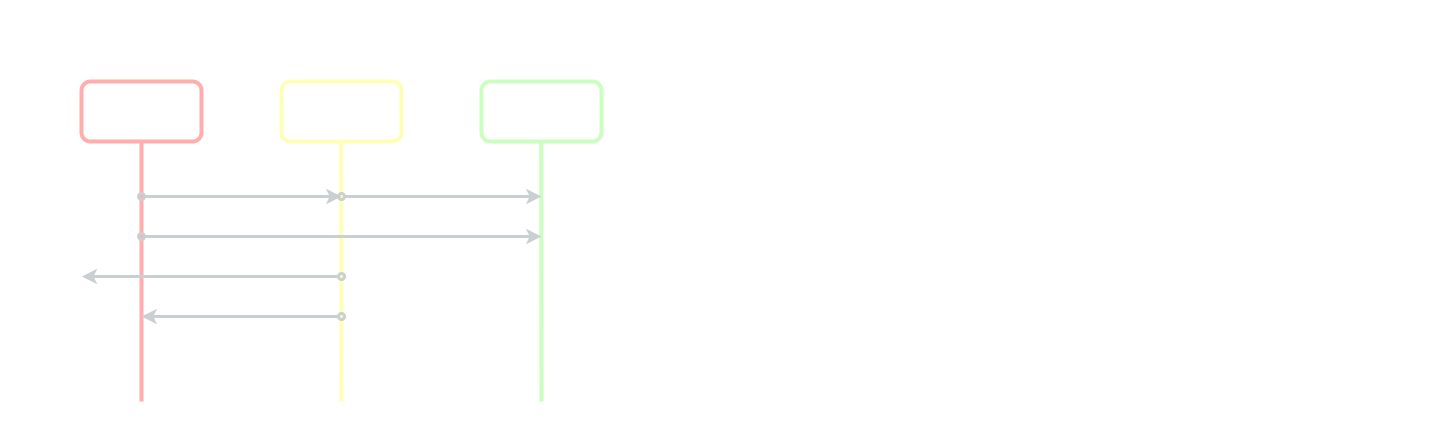

The diagram above was exported from draw.io. Its source (the exported page's mxGraphModel, read from the mxfile embedded in the PNG):
<mxGraphModel dx="1447" dy="668" grid="1" gridSize="10" guides="1" tooltips="1" connect="1" arrows="1" fold="1" page="1" pageScale="1" pageWidth="827" pageHeight="1169" background="#000000" math="0" shadow="0">
  <root>
    <mxCell id="0" />
    <mxCell id="1" parent="0" />
    <mxCell id="C2M3qFRpeq717ZiV6LWK-31" value="" style="rounded=1;whiteSpace=wrap;html=1;dashed=1;strokeWidth=2;shadow=0;sketch=0;glass=0;fillColor=none;strokeColor=#FFFFFF;" parent="1" vertex="1">
      <mxGeometry x="800" y="360" width="680" height="440" as="geometry" />
    </mxCell>
    <mxCell id="C2M3qFRpeq717ZiV6LWK-9" value="" style="rounded=1;whiteSpace=wrap;html=1;dashed=1;strokeWidth=2;shadow=0;sketch=0;glass=0;fillColor=none;strokeColor=#FFFFFF;" parent="1" vertex="1">
      <mxGeometry x="40" y="360" width="680" height="440" as="geometry" />
    </mxCell>
    <mxCell id="C2M3qFRpeq717ZiV6LWK-1" value="" style="rounded=1;whiteSpace=wrap;html=1;strokeWidth=4;fillColor=none;strokeColor=#FFADAD;" parent="1" vertex="1">
      <mxGeometry x="120" y="440" width="120" height="60" as="geometry" />
    </mxCell>
    <mxCell id="C2M3qFRpeq717ZiV6LWK-2" value="" style="rounded=1;whiteSpace=wrap;html=1;strokeWidth=4;fillColor=none;strokeColor=#FDFFB6;" parent="1" vertex="1">
      <mxGeometry x="320" y="440" width="120" height="60" as="geometry" />
    </mxCell>
    <mxCell id="C2M3qFRpeq717ZiV6LWK-3" value="" style="rounded=1;whiteSpace=wrap;html=1;strokeWidth=4;fillColor=none;strokeColor=#CAFFBF;" parent="1" vertex="1">
      <mxGeometry x="520" y="440" width="120" height="60" as="geometry" />
    </mxCell>
    <mxCell id="C2M3qFRpeq717ZiV6LWK-5" value="" style="endArrow=none;html=1;entryX=0.5;entryY=1;entryDx=0;entryDy=0;strokeWidth=4;strokeColor=#FFADAD;" parent="1" target="C2M3qFRpeq717ZiV6LWK-1" edge="1">
      <mxGeometry width="50" height="50" relative="1" as="geometry">
        <mxPoint x="180" y="760" as="sourcePoint" />
        <mxPoint x="400" y="590" as="targetPoint" />
      </mxGeometry>
    </mxCell>
    <mxCell id="C2M3qFRpeq717ZiV6LWK-7" value="" style="endArrow=none;html=1;entryX=0.5;entryY=1;entryDx=0;entryDy=0;strokeWidth=4;strokeColor=#FDFFB6;" parent="1" edge="1">
      <mxGeometry width="50" height="50" relative="1" as="geometry">
        <mxPoint x="380" y="760" as="sourcePoint" />
        <mxPoint x="379.65999999999997" y="500" as="targetPoint" />
      </mxGeometry>
    </mxCell>
    <mxCell id="C2M3qFRpeq717ZiV6LWK-8" value="" style="endArrow=none;html=1;entryX=0.5;entryY=1;entryDx=0;entryDy=0;strokeWidth=4;strokeColor=#CAFFBF;" parent="1" edge="1">
      <mxGeometry width="50" height="50" relative="1" as="geometry">
        <mxPoint x="580" y="760" as="sourcePoint" />
        <mxPoint x="579.6599999999999" y="500" as="targetPoint" />
      </mxGeometry>
    </mxCell>
    <mxCell id="C2M3qFRpeq717ZiV6LWK-10" value="&lt;h1&gt;&lt;font color=&quot;#ffffff&quot;&gt;Local&lt;/font&gt;&lt;/h1&gt;" style="text;html=1;strokeColor=none;fillColor=none;align=center;verticalAlign=middle;whiteSpace=wrap;rounded=0;shadow=0;glass=0;dashed=1;sketch=0;" parent="1" vertex="1">
      <mxGeometry x="320" y="380" width="120" height="40" as="geometry" />
    </mxCell>
    <mxCell id="C2M3qFRpeq717ZiV6LWK-11" value="&lt;h3&gt;&lt;font color=&quot;#ffffff&quot;&gt;Área de staging&lt;/font&gt;&lt;/h3&gt;" style="text;html=1;strokeColor=none;fillColor=none;align=center;verticalAlign=middle;whiteSpace=wrap;rounded=0;shadow=0;glass=0;dashed=1;sketch=0;" parent="1" vertex="1">
      <mxGeometry x="320" y="450" width="120" height="40" as="geometry" />
    </mxCell>
    <mxCell id="C2M3qFRpeq717ZiV6LWK-12" value="&lt;h3&gt;&lt;font color=&quot;#ffffff&quot;&gt;Repositorio local&lt;/font&gt;&lt;br&gt;&lt;/h3&gt;" style="text;html=1;strokeColor=none;fillColor=none;align=center;verticalAlign=middle;whiteSpace=wrap;rounded=0;shadow=0;glass=0;dashed=1;sketch=0;" parent="1" vertex="1">
      <mxGeometry x="520" y="450" width="120" height="40" as="geometry" />
    </mxCell>
    <mxCell id="C2M3qFRpeq717ZiV6LWK-13" value="&lt;h3&gt;&lt;font color=&quot;#ffffff&quot;&gt;Directorio de trabajo&lt;/font&gt;&lt;br&gt;&lt;/h3&gt;" style="text;html=1;strokeColor=none;fillColor=none;align=center;verticalAlign=middle;whiteSpace=wrap;rounded=0;shadow=0;glass=0;dashed=1;sketch=0;" parent="1" vertex="1">
      <mxGeometry x="120" y="450" width="120" height="40" as="geometry" />
    </mxCell>
    <mxCell id="C2M3qFRpeq717ZiV6LWK-14" value="" style="endArrow=classic;html=1;strokeWidth=3;strokeColor=#CACFD2;startArrow=oval;startFill=0;" parent="1" edge="1">
      <mxGeometry width="50" height="50" relative="1" as="geometry">
        <mxPoint x="180" y="555" as="sourcePoint" />
        <mxPoint x="380" y="555" as="targetPoint" />
      </mxGeometry>
    </mxCell>
    <mxCell id="C2M3qFRpeq717ZiV6LWK-15" value="" style="endArrow=classic;html=1;strokeWidth=3;strokeColor=#CACFD2;startArrow=oval;startFill=0;" parent="1" edge="1">
      <mxGeometry width="50" height="50" relative="1" as="geometry">
        <mxPoint x="380" y="555" as="sourcePoint" />
        <mxPoint x="580" y="555" as="targetPoint" />
      </mxGeometry>
    </mxCell>
    <mxCell id="C2M3qFRpeq717ZiV6LWK-17" value="&lt;font style=&quot;font-size: 12px&quot; color=&quot;#ffffff&quot;&gt;&lt;b&gt;git add&lt;/b&gt;&lt;/font&gt;" style="text;html=1;strokeColor=none;fillColor=none;align=center;verticalAlign=middle;whiteSpace=wrap;rounded=0;shadow=0;glass=0;dashed=1;sketch=0;" parent="1" vertex="1">
      <mxGeometry x="240" y="534" width="80" height="20" as="geometry" />
    </mxCell>
    <mxCell id="C2M3qFRpeq717ZiV6LWK-18" value="&lt;b&gt;&lt;font color=&quot;#ffffff&quot;&gt;git commit&lt;/font&gt;&lt;/b&gt;" style="text;html=1;strokeColor=none;fillColor=none;align=center;verticalAlign=middle;whiteSpace=wrap;rounded=0;shadow=0;glass=0;dashed=1;sketch=0;" parent="1" vertex="1">
      <mxGeometry x="420" y="534" width="80" height="20" as="geometry" />
    </mxCell>
    <mxCell id="C2M3qFRpeq717ZiV6LWK-20" value="" style="endArrow=oval;html=1;strokeWidth=3;startArrow=classic;startFill=1;endFill=0;strokeColor=#CACFD2;" parent="1" edge="1">
      <mxGeometry width="50" height="50" relative="1" as="geometry">
        <mxPoint x="180" y="675" as="sourcePoint" />
        <mxPoint x="380" y="675" as="targetPoint" />
      </mxGeometry>
    </mxCell>
    <mxCell id="C2M3qFRpeq717ZiV6LWK-21" value="&lt;font style=&quot;font-size: 12px&quot; color=&quot;#ffffff&quot;&gt;&lt;b&gt;git rm --cached&lt;/b&gt;&lt;/font&gt;" style="text;html=1;strokeColor=none;fillColor=none;align=center;verticalAlign=middle;whiteSpace=wrap;rounded=0;shadow=0;glass=0;dashed=1;sketch=0;" parent="1" vertex="1">
      <mxGeometry x="230" y="654" width="100" height="20" as="geometry" />
    </mxCell>
    <mxCell id="C2M3qFRpeq717ZiV6LWK-22" value="" style="endArrow=oval;html=1;strokeWidth=3;startArrow=classic;startFill=1;endFill=0;strokeColor=#CACFD2;exitX=0.118;exitY=0.625;exitDx=0;exitDy=0;exitPerimeter=0;" parent="1" source="C2M3qFRpeq717ZiV6LWK-9" edge="1">
      <mxGeometry width="50" height="50" relative="1" as="geometry">
        <mxPoint x="160" y="635" as="sourcePoint" />
        <mxPoint x="380" y="635" as="targetPoint" />
      </mxGeometry>
    </mxCell>
    <mxCell id="C2M3qFRpeq717ZiV6LWK-23" value="&lt;font style=&quot;font-size: 12px&quot; color=&quot;#ffffff&quot;&gt;&lt;b&gt;git rm --force&lt;/b&gt;&lt;/font&gt;" style="text;html=1;strokeColor=none;fillColor=none;align=center;verticalAlign=middle;whiteSpace=wrap;rounded=0;shadow=0;glass=0;dashed=1;sketch=0;" parent="1" vertex="1">
      <mxGeometry x="230" y="614" width="100" height="20" as="geometry" />
    </mxCell>
    <mxCell id="C2M3qFRpeq717ZiV6LWK-24" value="" style="endArrow=classic;html=1;strokeWidth=3;startArrow=oval;startFill=0;endFill=1;strokeColor=#CACFD2;" parent="1" edge="1">
      <mxGeometry width="50" height="50" relative="1" as="geometry">
        <mxPoint x="180" y="595" as="sourcePoint" />
        <mxPoint x="580" y="595" as="targetPoint" />
      </mxGeometry>
    </mxCell>
    <mxCell id="C2M3qFRpeq717ZiV6LWK-25" value="&lt;font style=&quot;font-size: 12px&quot; color=&quot;#ffffff&quot;&gt;&lt;b&gt;git commit --all&lt;/b&gt;&lt;/font&gt;" style="text;html=1;strokeColor=none;fillColor=none;align=center;verticalAlign=middle;whiteSpace=wrap;rounded=0;shadow=0;glass=0;dashed=1;sketch=0;" parent="1" vertex="1">
      <mxGeometry x="230" y="573.5" width="100" height="20" as="geometry" />
    </mxCell>
    <mxCell id="C2M3qFRpeq717ZiV6LWK-27" value="&lt;h1&gt;&lt;font color=&quot;#ffffff&quot;&gt;Remoto&lt;/font&gt;&lt;/h1&gt;" style="text;html=1;strokeColor=none;fillColor=none;align=center;verticalAlign=middle;whiteSpace=wrap;rounded=0;shadow=0;glass=0;dashed=1;sketch=0;" parent="1" vertex="1">
      <mxGeometry x="1080" y="380" width="120" height="40" as="geometry" />
    </mxCell>
  </root>
</mxGraphModel>